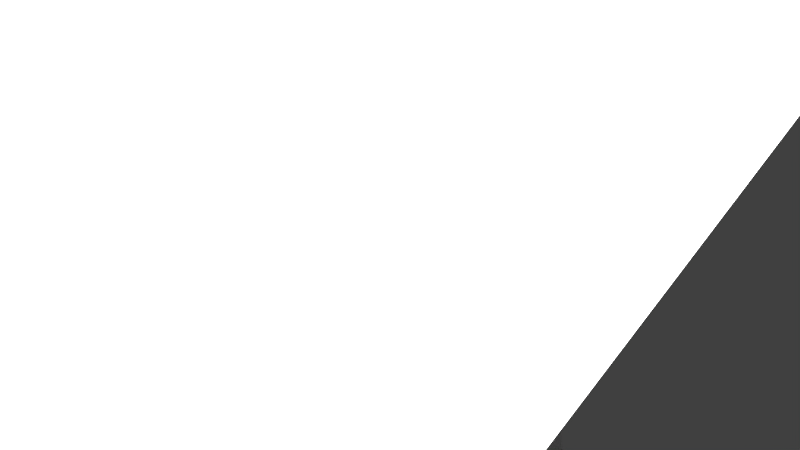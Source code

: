 # Source: gun_turret.blend  (saved by Blender 2.63.0; exported with 4.5.12 LTS)
import bpy
from mathutils import Matrix  # noqa: F401  (used for matrix-valued properties, if any)

bpy.ops.wm.read_factory_settings(use_empty=True)
scene = bpy.context.scene
scene.name = 'Scene'

# ---- collections
col_collection_1 = bpy.data.collections.new('Collection 1'); scene.collection.children.link(col_collection_1)

# ---- materials (node trees are filled in below, after node groups)
mat_material_001 = bpy.data.materials.new('Material.001')
mat_material_001.alpha_threshold = 0.0
mat_material_001.roughness = 0.5
mat_material_001.line_color = (0.0, 0.0, 0.0, 1.0)
mat_material = bpy.data.materials.new('Material')
mat_material.alpha_threshold = 0.0
mat_material.roughness = 0.5
mat_material.line_color = (0.0, 0.0, 0.0, 1.0)

# ---- material node trees
mat_material_001.use_nodes = True; mat_material_001.node_tree.nodes.clear()
_N = mat_material_001.node_tree.nodes; _L = mat_material_001.node_tree.links
n0 = _N.new('ShaderNodeOutputMaterial'); n0.name = 'Material Output'; n0.location = (300, 300)
n0.width = 120
n1 = _N.new('ShaderNodeEmission'); n1.name = 'Emission'; n1.location = (100, 300)
n1.width = 150
n1.inputs[0].default_value = (0.8, 0.8, 0.8, 1.0)
n1.inputs[1].default_value = 4.0
_L.new(n1.outputs[0], n0.inputs[0])
n0.is_active_output = True

# ---- world
world_world = bpy.data.worlds.new('World'); scene.world = world_world
world_world.color = (0.05088, 0.05088, 0.05088)
world_world.use_sun_shadow = False
world_world.sun_shadow_jitter_overblur = 0.0
world_world.cycles.sampling_method = 'MANUAL'
world_world.cycles.sample_map_resolution = 256

# ---- cameras
cam_camera = bpy.data.cameras.new('Camera')
cam_camera.clip_end = 100.0
cam_camera.lens = 35.0
cam_camera.sensor_width = 32.0
cam_camera.sensor_height = 18.0
cam_camera.ortho_scale = 7.314
cam_camera.dof.focus_distance = 0.0

# ---- lights
light_lamp = bpy.data.lights.new('Lamp', 'POINT')
light_lamp.transmission_factor = 0.0
light_lamp.cutoff_distance = 30.0
light_lamp.energy = 100.0
light_lamp.shadow_buffer_clip_start = 1.001
light_lamp.shadow_soft_size = 1.0
light_lamp.shadow_maximum_resolution = 0.006
light_lamp.use_absolute_resolution = True
light_lamp.cycles.use_multiple_importance_sampling = False

# ---- meshes
me_plane = bpy.data.meshes.new('Plane')
me_plane.from_pydata([(1.0, -1.0, 0.0), (-1.0, -1.0, 0.0), (1.0, 1.0, 0.0), (-1.0, 1.0, 0.0)], [], [(2, 3, 1, 0)])
me_plane.materials.append(mat_material_001)
me_plane.use_remesh_preserve_volume = False
me_plane.use_remesh_preserve_attributes = False
me_plane.use_mirror_vertex_groups = False
me_plane.update()
me_cube = bpy.data.meshes.new('Cube')
me_cube.from_pydata([(0.8467, 0.8467, -1.61), (0.8467, -0.8467, -1.61), (-0.8467, -0.8467, -1.61), (-0.8467, 0.8467, -1.61), (0.8467, 0.8467, 0.8467), (0.8467, -0.8467, 0.8467), (-0.8467, -0.8467, 0.8467), (-0.8467, 0.8467, 0.8467), (1.0, 1.0, 1.126), (1.0, -1.0, 1.126), (-1.0, -1.0, 1.126), (-1.0, 1.0, 1.126), (1.0, 1.0, 3.808), (1.0, -1.0, 3.808), (-1.0, -1.0, 3.808), (-1.0, 1.0, 3.808), (0.6638, 0.6638, 4.062), (0.6638, -0.6638, 4.062), (-0.6638, -0.6638, 4.062), (-0.6638, 0.6638, 4.062), (-0.8882, -0.8882, 1.276), (-0.8882, 0.8882, 1.276), (-0.8882, -0.8882, 3.658), (-0.8882, 0.8882, 3.658), (0.8882, 0.8882, 1.276), (0.8882, -0.8882, 1.276), (0.8882, 0.8882, 3.658), (0.8882, -0.8882, 3.658), (1.0, -1.732, 1.126), (-1.0, -1.732, 1.126), (1.0, -1.732, 3.808), (-1.0, -1.732, 3.808), (0.399, -2.309, 2.135), (-0.399, -2.309, 2.135), (0.399, -2.309, 3.205), (-0.399, -2.309, 3.205), (-0.8882, -0.8882, 2.467), (-0.8882, 0.8882, 2.467), (-1.069, -0.4817, 3.386), (-1.069, 0.4817, 3.386), (-1.069, -0.4817, 2.74), (-1.069, 0.4817, 2.74), (-2.884, -0.4817, 3.386), (-2.884, 0.4817, 3.386), (-2.884, -0.4817, 2.74), (-2.884, 0.4817, 2.74), (-2.984, -0.8788, 3.652), (-2.984, 0.8788, 3.652), (-2.984, -0.8788, 2.473), (-2.984, 0.8788, 2.473), (-2.984, -1.317, 3.946), (-2.984, 1.317, 3.946), (-2.984, -1.317, 2.18), (-2.984, 1.317, 2.18), (-3.067, -0.7353, 3.556), (-3.067, 0.7353, 3.556), (-3.067, -0.7353, 2.57), (-3.067, 0.7353, 2.57), (-1.653, 0.8195, 3.051), (-2.399, 0.8195, 3.05), (-1.656, 0.5881, 3.61), (-2.403, 0.5881, 3.608), (-1.657, 0.02963, 3.841), (-2.404, 0.02963, 3.84), (-1.656, -0.5289, 3.61), (-2.403, -0.5289, 3.608), (-1.653, -0.7602, 3.051), (-2.399, -0.7602, 3.05), (-1.65, -0.5289, 2.493), (-2.396, -0.5289, 2.491), (-1.648, 0.02963, 2.262), (-2.395, 0.02963, 2.26), (-1.65, 0.5881, 2.493), (-2.396, 0.5881, 2.491), (-1.757, 1.395, 1.199), (-2.314, 1.395, 1.198), (-1.76, 1.222, 1.616), (-2.316, 1.222, 1.615), (-1.747, 0.8024, 1.78), (-2.317, 0.8058, 1.787), (-1.746, 0.386, 1.607), (-2.316, 0.3894, 1.615), (-1.757, 0.217, 1.199), (-2.314, 0.217, 1.198), (-1.755, 0.3894, 0.783), (-2.312, 0.3894, 0.7818), (-1.754, 0.8058, 0.6105), (-2.311, 0.8058, 0.6093), (-1.755, 1.222, 0.783), (-2.312, 1.222, 0.7818), (-1.767, 0.16, -0.5396), (-2.335, 0.1591, -0.54), (-1.769, 0.3922, -0.2644), (-2.337, 0.3914, -0.2649), (-1.756, 0.3545, 0.0936), (-2.338, 0.3611, 0.0939), (-1.755, 0.07934, 0.3259), (-2.337, 0.08592, 0.3262), (-1.767, -0.272, 0.2963), (-2.335, -0.2729, 0.2958), (-1.764, -0.5043, 0.02113), (-2.332, -0.5051, 0.0207), (-1.763, -0.474, -0.3376), (-2.331, -0.4748, -0.3381), (-1.764, -0.1988, -0.5699), (-2.332, -0.1997, -0.5703), (-1.761, -2.428, 0.0003555), (-1.76, -2.397, -0.3584), (-2.329, -2.429, -7.659e-05), (-2.328, -2.398, -0.3589), (-1.761, -2.122, -0.5907), (-2.329, -2.123, -0.5911), (-1.826, -2.654, -0.09365), (-1.825, -2.63, -0.3689), (-2.262, -2.654, -0.09399), (-2.261, -2.631, -0.3692), (-1.826, -2.419, -0.547), (-2.262, -2.42, -0.5474), (-1.764, 1.219, -0.5038), (-2.332, 1.219, -0.5042), (-1.766, 1.452, -0.2287), (-2.334, 1.451, -0.2291), (-1.753, 1.414, 0.1294), (-2.335, 1.421, 0.1297), (1.185, 1.185, -5.401), (1.185, -1.185, -5.401), (-1.185, -1.185, -5.401), (-1.185, 1.185, -5.401)], [], [(1, 2, 126, 125), (10, 11, 7, 6), (0, 4, 5, 1), (1, 5, 6, 2), (2, 6, 7, 3), (4, 0, 3, 7), (9, 13, 30, 28), (8, 9, 5, 4), (4, 7, 11, 8), (9, 10, 6, 5), (17, 18, 14, 13), (15, 11, 21, 37, 23), (25, 27, 13, 9), (8, 11, 15, 12), (16, 19, 18, 17), (18, 19, 15, 14), (16, 17, 13, 12), (12, 15, 19, 16), (36, 37, 21, 20), (20, 21, 11, 10), (14, 15, 23, 22), (22, 36, 20, 10, 14), (26, 27, 25, 24), (24, 25, 9, 8), (8, 12, 26, 24), (12, 13, 27, 26), (30, 31, 35, 34), (28, 29, 10, 9), (13, 14, 31, 30), (14, 10, 29, 31), (34, 35, 33, 32), (31, 29, 33, 35), (28, 30, 34, 32), (32, 33, 29, 28), (36, 22, 38, 40), (40, 38, 42, 44), (41, 39, 23, 37), (37, 36, 40, 41), (22, 23, 39, 38), (42, 43, 47, 46), (45, 43, 39, 41), (41, 40, 44, 45), (38, 39, 43, 42), (49, 48, 52, 53), (44, 42, 46, 48), (49, 47, 43, 45), (45, 44, 48, 49), (57, 55, 51, 53), (46, 47, 51, 50), (48, 46, 50, 52), (53, 51, 47, 49), (54, 55, 57, 56), (53, 52, 56, 57), (50, 51, 55, 54), (52, 50, 54, 56), (58, 59, 61, 60), (60, 61, 63, 62), (62, 63, 65, 64), (64, 65, 67, 66), (66, 67, 69, 68), (68, 69, 71, 70), (61, 59, 73, 71, 69, 67, 65, 63), (72, 73, 59, 58), (79, 81, 71, 73), (58, 60, 62, 64, 66, 68, 70, 72), (74, 75, 77, 76), (76, 77, 79, 78), (78, 79, 81, 80), (80, 81, 83, 82), (82, 83, 85, 84), (95, 97, 85, 87), (77, 75, 89, 87, 85, 83, 81, 79), (88, 89, 75, 74), (86, 87, 89, 88), (74, 76, 78, 80, 82, 84, 86, 88), (81, 80, 70, 71), (80, 78, 72, 70), (73, 72, 78, 79), (120, 122, 94, 92), (121, 119, 91, 93), (96, 97, 99, 98), (98, 99, 101, 100), (106, 107, 102, 100), (93, 91, 105, 103, 101, 99, 97, 95), (104, 105, 91, 90), (111, 109, 103, 105), (90, 92, 94, 96, 98, 100, 102, 104), (96, 97, 95, 94), (87, 86, 94, 95), (96, 94, 86, 84), (107, 110, 104, 102), (97, 96, 84, 85), (111, 110, 116, 117), (112, 113, 107, 106), (108, 106, 100, 101), (105, 104, 110, 111), (109, 108, 101, 103), (113, 115, 117, 116), (112, 114, 115, 113), (115, 114, 108, 109), (114, 112, 106, 108), (113, 116, 110, 107), (117, 115, 109, 111), (118, 119, 121, 120), (120, 121, 123, 122), (118, 120, 92, 90), (95, 94, 122, 123), (90, 91, 119, 118), (123, 121, 93, 95), (124, 125, 126, 127), (0, 1, 125, 124), (124, 127, 3, 0), (2, 3, 127, 126)])
me_cube.materials.append(mat_material)
me_cube.use_remesh_preserve_volume = False
me_cube.use_remesh_preserve_attributes = False
me_cube.use_mirror_vertex_groups = False
me_cube.update()

# ---- objects
ob_plane = bpy.data.objects.new('Plane', me_plane)
ob_cube = bpy.data.objects.new('Cube', me_cube)
ob_lamp = bpy.data.objects.new('Lamp', light_lamp)
ob_camera = bpy.data.objects.new('Camera', cam_camera)

# ---- transforms, parenting, visibility, modifiers, constraints
ob_plane.location = (5.288, -5.443, 4.502)
ob_plane.rotation_euler = (1.919, 2.384, 1.366)
ob_plane.scale = (1.725, 1.725, 1.725)
ob_plane.lineart.crease_threshold = 0.0
ob_cube.location = (0.0, 0.0, 5.016)
ob_cube.scale = (1.616, 1.616, 1.616)
ob_cube.lock_rotations_4d = False
ob_cube.empty_display_type = 'ARROWS'
ob_cube.lineart.crease_threshold = 0.0
_m = ob_cube.modifiers.new('Mirror', 'MIRROR')
ob_lamp.location = (4.076, 1.005, 5.904)
ob_lamp.rotation_euler = (0.6503, 0.05522, 1.866)
ob_lamp.lock_rotations_4d = False
ob_lamp.empty_display_type = 'ARROWS'
ob_lamp.color = (0.0, 0.0, 0.0, 0.0)
ob_lamp.lineart.crease_threshold = 0.0
ob_camera.location = (7.481, -6.508, 5.344)
ob_camera.rotation_euler = (1.109, 0.01082, 0.8149)
ob_camera.lock_rotations_4d = False
ob_camera.empty_display_type = 'ARROWS'
ob_camera.color = (0.0, 0.0, 0.0, 0.0)
ob_camera.display_type = 'WIRE'
ob_camera.lineart.crease_threshold = 0.0

# ---- collection membership
col_collection_1.objects.link(ob_plane)
col_collection_1.objects.link(ob_cube)
col_collection_1.objects.link(ob_lamp)
col_collection_1.objects.link(ob_camera)

# ---- scene / render settings (as saved in the file)
scene.camera = ob_camera
scene.frame_start = 1; scene.frame_end = 250; scene.frame_set(1)
scene.render.engine = 'CYCLES'
scene.render.image_settings.color_mode = 'RGB'
scene.render.image_settings.compression = 90
scene.render.resolution_percentage = 50
scene.render.dither_intensity = 0.0
scene.render.bake_margin = 2
scene.render.bake_bias = 0.0
scene.cycles.use_denoising = False
scene.cycles.samples = 10
scene.cycles.sampling_pattern = 'TABULATED_SOBOL'
scene.cycles.light_sampling_threshold = 0.0
scene.cycles.use_adaptive_sampling = False
scene.cycles.use_light_tree = False
scene.cycles.blur_glossy = 0.0
scene.cycles.volume_bounces = 1
scene.cycles.pixel_filter_type = 'GAUSSIAN'
scene.cycles.sample_clamp_indirect = 0.0
scene.view_settings.view_transform = 'Standard'
bpy.context.view_layer.update()
